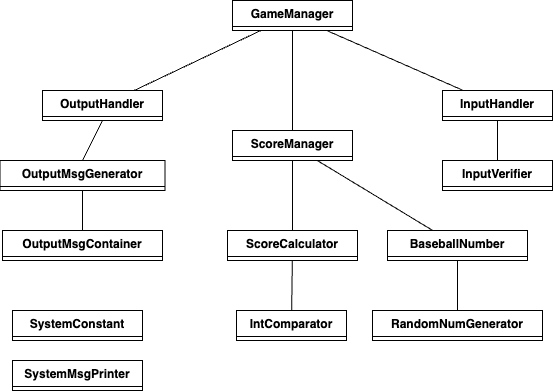

The diagram above was exported from draw.io. Its source (the exported page's mxGraphModel, read from the mxfile embedded in the PNG):
<mxGraphModel dx="860" dy="508" grid="1" gridSize="10" guides="1" tooltips="1" connect="1" arrows="1" fold="1" page="1" pageScale="1" pageWidth="827" pageHeight="1169" background="none" math="0" shadow="0">
  <root>
    <mxCell id="WIyWlLk6GJQsqaUBKTNV-0" />
    <mxCell id="WIyWlLk6GJQsqaUBKTNV-1" parent="WIyWlLk6GJQsqaUBKTNV-0" />
    <mxCell id="FzN4S7wEY9NT7x1c1RFc-3" value="InputHandler" style="swimlane;fontStyle=1;align=center;verticalAlign=top;childLayout=stackLayout;horizontal=1;startSize=26;horizontalStack=0;resizeParent=1;resizeParentMax=0;resizeLast=0;collapsible=1;marginBottom=0;" parent="WIyWlLk6GJQsqaUBKTNV-1" vertex="1" collapsed="1">
      <mxGeometry x="510" y="110" width="110" height="30" as="geometry">
        <mxRectangle x="480" y="150" width="160" height="86" as="alternateBounds" />
      </mxGeometry>
    </mxCell>
    <mxCell id="FzN4S7wEY9NT7x1c1RFc-4" value="+ field: type" style="text;strokeColor=none;fillColor=none;align=left;verticalAlign=top;spacingLeft=4;spacingRight=4;overflow=hidden;rotatable=0;points=[[0,0.5],[1,0.5]];portConstraint=eastwest;" parent="FzN4S7wEY9NT7x1c1RFc-3" vertex="1">
      <mxGeometry y="26" width="160" height="26" as="geometry" />
    </mxCell>
    <mxCell id="FzN4S7wEY9NT7x1c1RFc-5" value="" style="line;strokeWidth=1;fillColor=none;align=left;verticalAlign=middle;spacingTop=-1;spacingLeft=3;spacingRight=3;rotatable=0;labelPosition=right;points=[];portConstraint=eastwest;strokeColor=inherit;" parent="FzN4S7wEY9NT7x1c1RFc-3" vertex="1">
      <mxGeometry y="52" width="160" height="8" as="geometry" />
    </mxCell>
    <mxCell id="FzN4S7wEY9NT7x1c1RFc-6" value="+ method(type): type" style="text;strokeColor=none;fillColor=none;align=left;verticalAlign=top;spacingLeft=4;spacingRight=4;overflow=hidden;rotatable=0;points=[[0,0.5],[1,0.5]];portConstraint=eastwest;" parent="FzN4S7wEY9NT7x1c1RFc-3" vertex="1">
      <mxGeometry y="60" width="160" height="26" as="geometry" />
    </mxCell>
    <mxCell id="FzN4S7wEY9NT7x1c1RFc-8" value="OutputHandler" style="swimlane;fontStyle=1;align=center;verticalAlign=top;childLayout=stackLayout;horizontal=1;startSize=26;horizontalStack=0;resizeParent=1;resizeParentMax=0;resizeLast=0;collapsible=1;marginBottom=0;" parent="WIyWlLk6GJQsqaUBKTNV-1" vertex="1" collapsed="1">
      <mxGeometry x="110" y="110" width="120" height="30" as="geometry">
        <mxRectangle x="87.5" y="150" width="160" height="86" as="alternateBounds" />
      </mxGeometry>
    </mxCell>
    <mxCell id="FzN4S7wEY9NT7x1c1RFc-9" value="+ field: type" style="text;strokeColor=none;fillColor=none;align=left;verticalAlign=top;spacingLeft=4;spacingRight=4;overflow=hidden;rotatable=0;points=[[0,0.5],[1,0.5]];portConstraint=eastwest;" parent="FzN4S7wEY9NT7x1c1RFc-8" vertex="1">
      <mxGeometry y="26" width="160" height="26" as="geometry" />
    </mxCell>
    <mxCell id="FzN4S7wEY9NT7x1c1RFc-10" value="" style="line;strokeWidth=1;fillColor=none;align=left;verticalAlign=middle;spacingTop=-1;spacingLeft=3;spacingRight=3;rotatable=0;labelPosition=right;points=[];portConstraint=eastwest;strokeColor=inherit;" parent="FzN4S7wEY9NT7x1c1RFc-8" vertex="1">
      <mxGeometry y="52" width="160" height="8" as="geometry" />
    </mxCell>
    <mxCell id="FzN4S7wEY9NT7x1c1RFc-11" value="+ method(type): type" style="text;strokeColor=none;fillColor=none;align=left;verticalAlign=top;spacingLeft=4;spacingRight=4;overflow=hidden;rotatable=0;points=[[0,0.5],[1,0.5]];portConstraint=eastwest;" parent="FzN4S7wEY9NT7x1c1RFc-8" vertex="1">
      <mxGeometry y="60" width="160" height="26" as="geometry" />
    </mxCell>
    <mxCell id="FzN4S7wEY9NT7x1c1RFc-12" value="InputVerifier" style="swimlane;fontStyle=1;align=center;verticalAlign=top;childLayout=stackLayout;horizontal=1;startSize=26;horizontalStack=0;resizeParent=1;resizeParentMax=0;resizeLast=0;collapsible=1;marginBottom=0;" parent="WIyWlLk6GJQsqaUBKTNV-1" vertex="1" collapsed="1">
      <mxGeometry x="510" y="180" width="110" height="30" as="geometry">
        <mxRectangle x="660" y="150" width="160" height="86" as="alternateBounds" />
      </mxGeometry>
    </mxCell>
    <mxCell id="FzN4S7wEY9NT7x1c1RFc-13" value="+ field: type" style="text;strokeColor=none;fillColor=none;align=left;verticalAlign=top;spacingLeft=4;spacingRight=4;overflow=hidden;rotatable=0;points=[[0,0.5],[1,0.5]];portConstraint=eastwest;" parent="FzN4S7wEY9NT7x1c1RFc-12" vertex="1">
      <mxGeometry y="26" width="160" height="26" as="geometry" />
    </mxCell>
    <mxCell id="FzN4S7wEY9NT7x1c1RFc-14" value="" style="line;strokeWidth=1;fillColor=none;align=left;verticalAlign=middle;spacingTop=-1;spacingLeft=3;spacingRight=3;rotatable=0;labelPosition=right;points=[];portConstraint=eastwest;strokeColor=inherit;" parent="FzN4S7wEY9NT7x1c1RFc-12" vertex="1">
      <mxGeometry y="52" width="160" height="8" as="geometry" />
    </mxCell>
    <mxCell id="FzN4S7wEY9NT7x1c1RFc-15" value="+ method(type): type" style="text;strokeColor=none;fillColor=none;align=left;verticalAlign=top;spacingLeft=4;spacingRight=4;overflow=hidden;rotatable=0;points=[[0,0.5],[1,0.5]];portConstraint=eastwest;" parent="FzN4S7wEY9NT7x1c1RFc-12" vertex="1">
      <mxGeometry y="60" width="160" height="26" as="geometry" />
    </mxCell>
    <mxCell id="FzN4S7wEY9NT7x1c1RFc-17" value="SystemConstant" style="swimlane;fontStyle=1;align=center;verticalAlign=top;childLayout=stackLayout;horizontal=1;startSize=26;horizontalStack=0;resizeParent=1;resizeParentMax=0;resizeLast=0;collapsible=1;marginBottom=0;" parent="WIyWlLk6GJQsqaUBKTNV-1" vertex="1" collapsed="1">
      <mxGeometry x="80" y="330" width="130" height="30" as="geometry">
        <mxRectangle x="660" y="400" width="160" height="86" as="alternateBounds" />
      </mxGeometry>
    </mxCell>
    <mxCell id="FzN4S7wEY9NT7x1c1RFc-18" value="+ field: type" style="text;strokeColor=none;fillColor=none;align=left;verticalAlign=top;spacingLeft=4;spacingRight=4;overflow=hidden;rotatable=0;points=[[0,0.5],[1,0.5]];portConstraint=eastwest;" parent="FzN4S7wEY9NT7x1c1RFc-17" vertex="1">
      <mxGeometry y="26" width="160" height="26" as="geometry" />
    </mxCell>
    <mxCell id="FzN4S7wEY9NT7x1c1RFc-19" value="" style="line;strokeWidth=1;fillColor=none;align=left;verticalAlign=middle;spacingTop=-1;spacingLeft=3;spacingRight=3;rotatable=0;labelPosition=right;points=[];portConstraint=eastwest;strokeColor=inherit;" parent="FzN4S7wEY9NT7x1c1RFc-17" vertex="1">
      <mxGeometry y="52" width="160" height="8" as="geometry" />
    </mxCell>
    <mxCell id="FzN4S7wEY9NT7x1c1RFc-20" value="+ method(type): type" style="text;strokeColor=none;fillColor=none;align=left;verticalAlign=top;spacingLeft=4;spacingRight=4;overflow=hidden;rotatable=0;points=[[0,0.5],[1,0.5]];portConstraint=eastwest;" parent="FzN4S7wEY9NT7x1c1RFc-17" vertex="1">
      <mxGeometry y="60" width="160" height="26" as="geometry" />
    </mxCell>
    <mxCell id="FzN4S7wEY9NT7x1c1RFc-21" value="GameManager" style="swimlane;fontStyle=1;align=center;verticalAlign=top;childLayout=stackLayout;horizontal=1;startSize=26;horizontalStack=0;resizeParent=1;resizeParentMax=0;resizeLast=0;collapsible=1;marginBottom=0;" parent="WIyWlLk6GJQsqaUBKTNV-1" vertex="1" collapsed="1">
      <mxGeometry x="300" y="20" width="120" height="30" as="geometry">
        <mxRectangle x="300" y="20" width="160" height="86" as="alternateBounds" />
      </mxGeometry>
    </mxCell>
    <mxCell id="FzN4S7wEY9NT7x1c1RFc-22" value="+ field: type" style="text;strokeColor=none;fillColor=none;align=left;verticalAlign=top;spacingLeft=4;spacingRight=4;overflow=hidden;rotatable=0;points=[[0,0.5],[1,0.5]];portConstraint=eastwest;" parent="FzN4S7wEY9NT7x1c1RFc-21" vertex="1">
      <mxGeometry y="26" width="160" height="26" as="geometry" />
    </mxCell>
    <mxCell id="FzN4S7wEY9NT7x1c1RFc-23" value="" style="line;strokeWidth=1;fillColor=none;align=left;verticalAlign=middle;spacingTop=-1;spacingLeft=3;spacingRight=3;rotatable=0;labelPosition=right;points=[];portConstraint=eastwest;strokeColor=inherit;" parent="FzN4S7wEY9NT7x1c1RFc-21" vertex="1">
      <mxGeometry y="52" width="160" height="8" as="geometry" />
    </mxCell>
    <mxCell id="FzN4S7wEY9NT7x1c1RFc-24" value="+ method(type): type" style="text;strokeColor=none;fillColor=none;align=left;verticalAlign=top;spacingLeft=4;spacingRight=4;overflow=hidden;rotatable=0;points=[[0,0.5],[1,0.5]];portConstraint=eastwest;" parent="FzN4S7wEY9NT7x1c1RFc-21" vertex="1">
      <mxGeometry y="60" width="160" height="26" as="geometry" />
    </mxCell>
    <mxCell id="FzN4S7wEY9NT7x1c1RFc-30" value="RandomNumGenerator" style="swimlane;fontStyle=1;align=center;verticalAlign=top;childLayout=stackLayout;horizontal=1;startSize=26;horizontalStack=0;resizeParent=1;resizeParentMax=0;resizeLast=0;collapsible=1;marginBottom=0;" parent="WIyWlLk6GJQsqaUBKTNV-1" vertex="1" collapsed="1">
      <mxGeometry x="440" y="330" width="170" height="30" as="geometry">
        <mxRectangle x="480" y="290" width="160" height="86" as="alternateBounds" />
      </mxGeometry>
    </mxCell>
    <mxCell id="FzN4S7wEY9NT7x1c1RFc-31" value="+ field: type" style="text;strokeColor=none;fillColor=none;align=left;verticalAlign=top;spacingLeft=4;spacingRight=4;overflow=hidden;rotatable=0;points=[[0,0.5],[1,0.5]];portConstraint=eastwest;" parent="FzN4S7wEY9NT7x1c1RFc-30" vertex="1">
      <mxGeometry y="26" width="160" height="26" as="geometry" />
    </mxCell>
    <mxCell id="FzN4S7wEY9NT7x1c1RFc-32" value="" style="line;strokeWidth=1;fillColor=none;align=left;verticalAlign=middle;spacingTop=-1;spacingLeft=3;spacingRight=3;rotatable=0;labelPosition=right;points=[];portConstraint=eastwest;strokeColor=inherit;" parent="FzN4S7wEY9NT7x1c1RFc-30" vertex="1">
      <mxGeometry y="52" width="160" height="8" as="geometry" />
    </mxCell>
    <mxCell id="FzN4S7wEY9NT7x1c1RFc-33" value="+ method(type): type" style="text;strokeColor=none;fillColor=none;align=left;verticalAlign=top;spacingLeft=4;spacingRight=4;overflow=hidden;rotatable=0;points=[[0,0.5],[1,0.5]];portConstraint=eastwest;" parent="FzN4S7wEY9NT7x1c1RFc-30" vertex="1">
      <mxGeometry y="60" width="160" height="26" as="geometry" />
    </mxCell>
    <mxCell id="FzN4S7wEY9NT7x1c1RFc-34" value="IntComparator" style="swimlane;fontStyle=1;align=center;verticalAlign=top;childLayout=stackLayout;horizontal=1;startSize=26;horizontalStack=0;resizeParent=1;resizeParentMax=0;resizeLast=0;collapsible=1;marginBottom=0;" parent="WIyWlLk6GJQsqaUBKTNV-1" vertex="1" collapsed="1">
      <mxGeometry x="304" y="330" width="110" height="30" as="geometry">
        <mxRectangle x="300" y="410" width="160" height="86" as="alternateBounds" />
      </mxGeometry>
    </mxCell>
    <mxCell id="FzN4S7wEY9NT7x1c1RFc-35" value="+ field: type" style="text;strokeColor=none;fillColor=none;align=left;verticalAlign=top;spacingLeft=4;spacingRight=4;overflow=hidden;rotatable=0;points=[[0,0.5],[1,0.5]];portConstraint=eastwest;" parent="FzN4S7wEY9NT7x1c1RFc-34" vertex="1">
      <mxGeometry y="26" width="160" height="26" as="geometry" />
    </mxCell>
    <mxCell id="FzN4S7wEY9NT7x1c1RFc-36" value="" style="line;strokeWidth=1;fillColor=none;align=left;verticalAlign=middle;spacingTop=-1;spacingLeft=3;spacingRight=3;rotatable=0;labelPosition=right;points=[];portConstraint=eastwest;strokeColor=inherit;" parent="FzN4S7wEY9NT7x1c1RFc-34" vertex="1">
      <mxGeometry y="52" width="160" height="8" as="geometry" />
    </mxCell>
    <mxCell id="FzN4S7wEY9NT7x1c1RFc-37" value="+ method(type): type" style="text;strokeColor=none;fillColor=none;align=left;verticalAlign=top;spacingLeft=4;spacingRight=4;overflow=hidden;rotatable=0;points=[[0,0.5],[1,0.5]];portConstraint=eastwest;" parent="FzN4S7wEY9NT7x1c1RFc-34" vertex="1">
      <mxGeometry y="60" width="160" height="26" as="geometry" />
    </mxCell>
    <mxCell id="FzN4S7wEY9NT7x1c1RFc-51" value="ScoreManager" style="swimlane;fontStyle=1;align=center;verticalAlign=top;childLayout=stackLayout;horizontal=1;startSize=26;horizontalStack=0;resizeParent=1;resizeParentMax=0;resizeLast=0;collapsible=1;marginBottom=0;" parent="WIyWlLk6GJQsqaUBKTNV-1" vertex="1" collapsed="1">
      <mxGeometry x="300" y="150" width="120" height="30" as="geometry">
        <mxRectangle x="300" y="150" width="160" height="86" as="alternateBounds" />
      </mxGeometry>
    </mxCell>
    <mxCell id="FzN4S7wEY9NT7x1c1RFc-52" value="+ field: type" style="text;strokeColor=none;fillColor=none;align=left;verticalAlign=top;spacingLeft=4;spacingRight=4;overflow=hidden;rotatable=0;points=[[0,0.5],[1,0.5]];portConstraint=eastwest;" parent="FzN4S7wEY9NT7x1c1RFc-51" vertex="1">
      <mxGeometry y="26" width="160" height="26" as="geometry" />
    </mxCell>
    <mxCell id="FzN4S7wEY9NT7x1c1RFc-53" value="" style="line;strokeWidth=1;fillColor=none;align=left;verticalAlign=middle;spacingTop=-1;spacingLeft=3;spacingRight=3;rotatable=0;labelPosition=right;points=[];portConstraint=eastwest;strokeColor=inherit;" parent="FzN4S7wEY9NT7x1c1RFc-51" vertex="1">
      <mxGeometry y="52" width="160" height="8" as="geometry" />
    </mxCell>
    <mxCell id="FzN4S7wEY9NT7x1c1RFc-54" value="+ method(type): type" style="text;strokeColor=none;fillColor=none;align=left;verticalAlign=top;spacingLeft=4;spacingRight=4;overflow=hidden;rotatable=0;points=[[0,0.5],[1,0.5]];portConstraint=eastwest;" parent="FzN4S7wEY9NT7x1c1RFc-51" vertex="1">
      <mxGeometry y="60" width="160" height="26" as="geometry" />
    </mxCell>
    <mxCell id="FzN4S7wEY9NT7x1c1RFc-62" value="OutputMsgGenerator" style="swimlane;fontStyle=1;align=center;verticalAlign=top;childLayout=stackLayout;horizontal=1;startSize=26;horizontalStack=0;resizeParent=1;resizeParentMax=0;resizeLast=0;collapsible=1;marginBottom=0;" parent="WIyWlLk6GJQsqaUBKTNV-1" vertex="1" collapsed="1">
      <mxGeometry x="67.5" y="180" width="165" height="30" as="geometry">
        <mxRectangle x="87.5" y="290" width="160" height="86" as="alternateBounds" />
      </mxGeometry>
    </mxCell>
    <mxCell id="FzN4S7wEY9NT7x1c1RFc-63" value="+ field: type" style="text;strokeColor=none;fillColor=none;align=left;verticalAlign=top;spacingLeft=4;spacingRight=4;overflow=hidden;rotatable=0;points=[[0,0.5],[1,0.5]];portConstraint=eastwest;" parent="FzN4S7wEY9NT7x1c1RFc-62" vertex="1">
      <mxGeometry y="26" width="160" height="26" as="geometry" />
    </mxCell>
    <mxCell id="FzN4S7wEY9NT7x1c1RFc-64" value="" style="line;strokeWidth=1;fillColor=none;align=left;verticalAlign=middle;spacingTop=-1;spacingLeft=3;spacingRight=3;rotatable=0;labelPosition=right;points=[];portConstraint=eastwest;strokeColor=inherit;" parent="FzN4S7wEY9NT7x1c1RFc-62" vertex="1">
      <mxGeometry y="52" width="160" height="8" as="geometry" />
    </mxCell>
    <mxCell id="FzN4S7wEY9NT7x1c1RFc-65" value="+ method(type): type" style="text;strokeColor=none;fillColor=none;align=left;verticalAlign=top;spacingLeft=4;spacingRight=4;overflow=hidden;rotatable=0;points=[[0,0.5],[1,0.5]];portConstraint=eastwest;" parent="FzN4S7wEY9NT7x1c1RFc-62" vertex="1">
      <mxGeometry y="60" width="160" height="26" as="geometry" />
    </mxCell>
    <mxCell id="FzN4S7wEY9NT7x1c1RFc-66" value="" style="endArrow=none;html=1;rounded=0;entryX=0.5;entryY=1;entryDx=0;entryDy=0;exitX=0.5;exitY=0;exitDx=0;exitDy=0;" parent="WIyWlLk6GJQsqaUBKTNV-1" source="FzN4S7wEY9NT7x1c1RFc-62" target="FzN4S7wEY9NT7x1c1RFc-8" edge="1">
      <mxGeometry width="50" height="50" relative="1" as="geometry">
        <mxPoint x="420" y="410" as="sourcePoint" />
        <mxPoint x="470" y="360" as="targetPoint" />
      </mxGeometry>
    </mxCell>
    <mxCell id="FzN4S7wEY9NT7x1c1RFc-68" value="" style="endArrow=none;html=1;rounded=0;" parent="WIyWlLk6GJQsqaUBKTNV-1" source="FzN4S7wEY9NT7x1c1RFc-8" target="FzN4S7wEY9NT7x1c1RFc-21" edge="1">
      <mxGeometry width="50" height="50" relative="1" as="geometry">
        <mxPoint x="380" y="270" as="sourcePoint" />
        <mxPoint x="430" y="220" as="targetPoint" />
      </mxGeometry>
    </mxCell>
    <mxCell id="FzN4S7wEY9NT7x1c1RFc-69" value="" style="endArrow=none;html=1;rounded=0;" parent="WIyWlLk6GJQsqaUBKTNV-1" source="FzN4S7wEY9NT7x1c1RFc-21" target="FzN4S7wEY9NT7x1c1RFc-3" edge="1">
      <mxGeometry width="50" height="50" relative="1" as="geometry">
        <mxPoint x="410" y="34.5" as="sourcePoint" />
        <mxPoint x="500" y="34.5" as="targetPoint" />
      </mxGeometry>
    </mxCell>
    <mxCell id="FzN4S7wEY9NT7x1c1RFc-70" value="" style="endArrow=none;html=1;rounded=0;" parent="WIyWlLk6GJQsqaUBKTNV-1" source="FzN4S7wEY9NT7x1c1RFc-3" target="FzN4S7wEY9NT7x1c1RFc-12" edge="1">
      <mxGeometry width="50" height="50" relative="1" as="geometry">
        <mxPoint x="230" y="55" as="sourcePoint" />
        <mxPoint x="320" y="55" as="targetPoint" />
      </mxGeometry>
    </mxCell>
    <mxCell id="FzN4S7wEY9NT7x1c1RFc-71" value="" style="endArrow=none;html=1;rounded=0;" parent="WIyWlLk6GJQsqaUBKTNV-1" source="FzN4S7wEY9NT7x1c1RFc-51" target="FzN4S7wEY9NT7x1c1RFc-21" edge="1">
      <mxGeometry width="50" height="50" relative="1" as="geometry">
        <mxPoint x="240" y="65" as="sourcePoint" />
        <mxPoint x="330" y="65" as="targetPoint" />
      </mxGeometry>
    </mxCell>
    <mxCell id="FzN4S7wEY9NT7x1c1RFc-72" value="" style="endArrow=none;html=1;rounded=0;" parent="WIyWlLk6GJQsqaUBKTNV-1" source="FzN4S7wEY9NT7x1c1RFc-34" target="-duGbcQMkm4ljSUpv3il-1" edge="1">
      <mxGeometry width="50" height="50" relative="1" as="geometry">
        <mxPoint x="250" y="75" as="sourcePoint" />
        <mxPoint x="340" y="75" as="targetPoint" />
      </mxGeometry>
    </mxCell>
    <mxCell id="-duGbcQMkm4ljSUpv3il-1" value="ScoreCalculator" style="swimlane;fontStyle=1;align=center;verticalAlign=top;childLayout=stackLayout;horizontal=1;startSize=26;horizontalStack=0;resizeParent=1;resizeParentMax=0;resizeLast=0;collapsible=1;marginBottom=0;" vertex="1" collapsed="1" parent="WIyWlLk6GJQsqaUBKTNV-1">
      <mxGeometry x="295" y="250" width="130" height="30" as="geometry">
        <mxRectangle x="300" y="290" width="160" height="86" as="alternateBounds" />
      </mxGeometry>
    </mxCell>
    <mxCell id="-duGbcQMkm4ljSUpv3il-2" value="+ field: type" style="text;strokeColor=none;fillColor=none;align=left;verticalAlign=top;spacingLeft=4;spacingRight=4;overflow=hidden;rotatable=0;points=[[0,0.5],[1,0.5]];portConstraint=eastwest;" vertex="1" parent="-duGbcQMkm4ljSUpv3il-1">
      <mxGeometry y="26" width="160" height="26" as="geometry" />
    </mxCell>
    <mxCell id="-duGbcQMkm4ljSUpv3il-3" value="" style="line;strokeWidth=1;fillColor=none;align=left;verticalAlign=middle;spacingTop=-1;spacingLeft=3;spacingRight=3;rotatable=0;labelPosition=right;points=[];portConstraint=eastwest;strokeColor=inherit;" vertex="1" parent="-duGbcQMkm4ljSUpv3il-1">
      <mxGeometry y="52" width="160" height="8" as="geometry" />
    </mxCell>
    <mxCell id="-duGbcQMkm4ljSUpv3il-4" value="+ method(type): type" style="text;strokeColor=none;fillColor=none;align=left;verticalAlign=top;spacingLeft=4;spacingRight=4;overflow=hidden;rotatable=0;points=[[0,0.5],[1,0.5]];portConstraint=eastwest;" vertex="1" parent="-duGbcQMkm4ljSUpv3il-1">
      <mxGeometry y="60" width="160" height="26" as="geometry" />
    </mxCell>
    <mxCell id="-duGbcQMkm4ljSUpv3il-9" value="" style="endArrow=none;html=1;rounded=0;" edge="1" parent="WIyWlLk6GJQsqaUBKTNV-1" source="-duGbcQMkm4ljSUpv3il-1" target="FzN4S7wEY9NT7x1c1RFc-51">
      <mxGeometry width="50" height="50" relative="1" as="geometry">
        <mxPoint x="380" y="310" as="sourcePoint" />
        <mxPoint x="430" y="260" as="targetPoint" />
      </mxGeometry>
    </mxCell>
    <mxCell id="-duGbcQMkm4ljSUpv3il-10" value="OutputMsgContainer" style="swimlane;fontStyle=1;align=center;verticalAlign=top;childLayout=stackLayout;horizontal=1;startSize=26;horizontalStack=0;resizeParent=1;resizeParentMax=0;resizeLast=0;collapsible=1;marginBottom=0;" vertex="1" collapsed="1" parent="WIyWlLk6GJQsqaUBKTNV-1">
      <mxGeometry x="70" y="250" width="160" height="30" as="geometry">
        <mxRectangle x="660" y="290" width="160" height="86" as="alternateBounds" />
      </mxGeometry>
    </mxCell>
    <mxCell id="-duGbcQMkm4ljSUpv3il-11" value="+ field: type" style="text;strokeColor=none;fillColor=none;align=left;verticalAlign=top;spacingLeft=4;spacingRight=4;overflow=hidden;rotatable=0;points=[[0,0.5],[1,0.5]];portConstraint=eastwest;" vertex="1" parent="-duGbcQMkm4ljSUpv3il-10">
      <mxGeometry y="26" width="160" height="26" as="geometry" />
    </mxCell>
    <mxCell id="-duGbcQMkm4ljSUpv3il-12" value="" style="line;strokeWidth=1;fillColor=none;align=left;verticalAlign=middle;spacingTop=-1;spacingLeft=3;spacingRight=3;rotatable=0;labelPosition=right;points=[];portConstraint=eastwest;strokeColor=inherit;" vertex="1" parent="-duGbcQMkm4ljSUpv3il-10">
      <mxGeometry y="52" width="160" height="8" as="geometry" />
    </mxCell>
    <mxCell id="-duGbcQMkm4ljSUpv3il-13" value="+ method(type): type" style="text;strokeColor=none;fillColor=none;align=left;verticalAlign=top;spacingLeft=4;spacingRight=4;overflow=hidden;rotatable=0;points=[[0,0.5],[1,0.5]];portConstraint=eastwest;" vertex="1" parent="-duGbcQMkm4ljSUpv3il-10">
      <mxGeometry y="60" width="160" height="26" as="geometry" />
    </mxCell>
    <mxCell id="-duGbcQMkm4ljSUpv3il-14" value="BaseballNumber" style="swimlane;fontStyle=1;align=center;verticalAlign=top;childLayout=stackLayout;horizontal=1;startSize=26;horizontalStack=0;resizeParent=1;resizeParentMax=0;resizeLast=0;collapsible=1;marginBottom=0;" vertex="1" collapsed="1" parent="WIyWlLk6GJQsqaUBKTNV-1">
      <mxGeometry x="455" y="250" width="140" height="30" as="geometry">
        <mxRectangle x="87.5" y="410" width="160" height="86" as="alternateBounds" />
      </mxGeometry>
    </mxCell>
    <mxCell id="-duGbcQMkm4ljSUpv3il-15" value="+ field: type" style="text;strokeColor=none;fillColor=none;align=left;verticalAlign=top;spacingLeft=4;spacingRight=4;overflow=hidden;rotatable=0;points=[[0,0.5],[1,0.5]];portConstraint=eastwest;" vertex="1" parent="-duGbcQMkm4ljSUpv3il-14">
      <mxGeometry y="26" width="160" height="26" as="geometry" />
    </mxCell>
    <mxCell id="-duGbcQMkm4ljSUpv3il-16" value="" style="line;strokeWidth=1;fillColor=none;align=left;verticalAlign=middle;spacingTop=-1;spacingLeft=3;spacingRight=3;rotatable=0;labelPosition=right;points=[];portConstraint=eastwest;strokeColor=inherit;" vertex="1" parent="-duGbcQMkm4ljSUpv3il-14">
      <mxGeometry y="52" width="160" height="8" as="geometry" />
    </mxCell>
    <mxCell id="-duGbcQMkm4ljSUpv3il-17" value="+ method(type): type" style="text;strokeColor=none;fillColor=none;align=left;verticalAlign=top;spacingLeft=4;spacingRight=4;overflow=hidden;rotatable=0;points=[[0,0.5],[1,0.5]];portConstraint=eastwest;" vertex="1" parent="-duGbcQMkm4ljSUpv3il-14">
      <mxGeometry y="60" width="160" height="26" as="geometry" />
    </mxCell>
    <mxCell id="-duGbcQMkm4ljSUpv3il-23" value="" style="endArrow=none;html=1;rounded=0;" edge="1" parent="WIyWlLk6GJQsqaUBKTNV-1" source="-duGbcQMkm4ljSUpv3il-14" target="FzN4S7wEY9NT7x1c1RFc-51">
      <mxGeometry width="50" height="50" relative="1" as="geometry">
        <mxPoint x="420" y="300" as="sourcePoint" />
        <mxPoint x="470" y="250" as="targetPoint" />
      </mxGeometry>
    </mxCell>
    <mxCell id="-duGbcQMkm4ljSUpv3il-25" value="" style="endArrow=none;html=1;rounded=0;" edge="1" parent="WIyWlLk6GJQsqaUBKTNV-1" source="FzN4S7wEY9NT7x1c1RFc-30" target="-duGbcQMkm4ljSUpv3il-14">
      <mxGeometry width="50" height="50" relative="1" as="geometry">
        <mxPoint x="385" y="360" as="sourcePoint" />
        <mxPoint x="435" y="310" as="targetPoint" />
      </mxGeometry>
    </mxCell>
    <mxCell id="-duGbcQMkm4ljSUpv3il-26" value="" style="endArrow=none;html=1;rounded=0;" edge="1" parent="WIyWlLk6GJQsqaUBKTNV-1" source="-duGbcQMkm4ljSUpv3il-10" target="FzN4S7wEY9NT7x1c1RFc-62">
      <mxGeometry width="50" height="50" relative="1" as="geometry">
        <mxPoint x="420" y="340" as="sourcePoint" />
        <mxPoint x="470" y="290" as="targetPoint" />
      </mxGeometry>
    </mxCell>
    <mxCell id="-duGbcQMkm4ljSUpv3il-28" value="SystemMsgPrinter" style="swimlane;fontStyle=1;align=center;verticalAlign=top;childLayout=stackLayout;horizontal=1;startSize=26;horizontalStack=0;resizeParent=1;resizeParentMax=0;resizeLast=0;collapsible=1;marginBottom=0;" vertex="1" collapsed="1" parent="WIyWlLk6GJQsqaUBKTNV-1">
      <mxGeometry x="80" y="380" width="130" height="30" as="geometry">
        <mxRectangle x="73" y="380" width="160" height="86" as="alternateBounds" />
      </mxGeometry>
    </mxCell>
    <mxCell id="-duGbcQMkm4ljSUpv3il-29" value="+ field: type" style="text;strokeColor=none;fillColor=none;align=left;verticalAlign=top;spacingLeft=4;spacingRight=4;overflow=hidden;rotatable=0;points=[[0,0.5],[1,0.5]];portConstraint=eastwest;" vertex="1" parent="-duGbcQMkm4ljSUpv3il-28">
      <mxGeometry y="26" width="160" height="26" as="geometry" />
    </mxCell>
    <mxCell id="-duGbcQMkm4ljSUpv3il-30" value="" style="line;strokeWidth=1;fillColor=none;align=left;verticalAlign=middle;spacingTop=-1;spacingLeft=3;spacingRight=3;rotatable=0;labelPosition=right;points=[];portConstraint=eastwest;strokeColor=inherit;" vertex="1" parent="-duGbcQMkm4ljSUpv3il-28">
      <mxGeometry y="52" width="160" height="8" as="geometry" />
    </mxCell>
    <mxCell id="-duGbcQMkm4ljSUpv3il-31" value="+ method(type): type" style="text;strokeColor=none;fillColor=none;align=left;verticalAlign=top;spacingLeft=4;spacingRight=4;overflow=hidden;rotatable=0;points=[[0,0.5],[1,0.5]];portConstraint=eastwest;" vertex="1" parent="-duGbcQMkm4ljSUpv3il-28">
      <mxGeometry y="60" width="160" height="26" as="geometry" />
    </mxCell>
  </root>
</mxGraphModel>